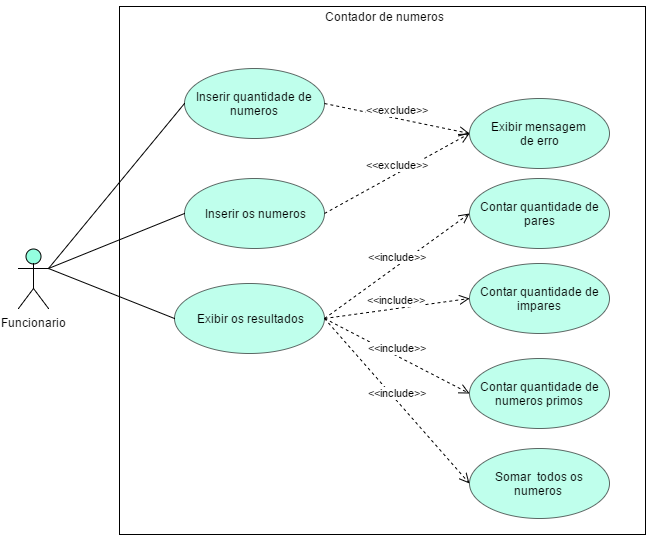

The diagram above was exported from draw.io. Its source (the exported page's mxGraphModel, read from the mxfile embedded in the PNG):
<mxGraphModel dx="1434" dy="804" grid="1" gridSize="10" guides="1" tooltips="1" connect="1" arrows="1" fold="1" page="1" pageScale="1" pageWidth="826" pageHeight="1169" background="#FFFFFF" math="0" shadow="0">
  <root>
    <mxCell id="0" />
    <mxCell id="1" parent="0" />
    <mxCell id="3d8832894e626290-1" value="Funcionario" style="shape=umlActor;verticalLabelPosition=bottom;labelBackgroundColor=#ffffff;verticalAlign=top;html=1;strokeWidth=1;fillColor=#94FFDF;" vertex="1" parent="1">
      <mxGeometry x="99" y="360" width="30" height="60" as="geometry" />
    </mxCell>
    <mxCell id="3d8832894e626290-3" value="Inserir quantidade de numeros" style="ellipse;whiteSpace=wrap;html=1;strokeWidth=1;gradientDirection=east;plain-yellow;fillColor=#94FFDF;gradientColor=none;strokeColor=#000000;opacity=60;" vertex="1" parent="1">
      <mxGeometry x="265" y="180" width="140" height="70" as="geometry" />
    </mxCell>
    <mxCell id="3d8832894e626290-4" value="Inserir os numeros" style="ellipse;whiteSpace=wrap;html=1;strokeWidth=1;strokeColor=#000000;fillColor=#94FFDF;opacity=60;" vertex="1" parent="1">
      <mxGeometry x="265" y="290" width="140" height="70" as="geometry" />
    </mxCell>
    <mxCell id="3d8832894e626290-14" value="" style="endArrow=none;html=1;exitX=1;exitY=0.3333333333333333;exitPerimeter=0;entryX=0;entryY=0.5;" edge="1" parent="1" source="3d8832894e626290-1" target="3d8832894e626290-3">
      <mxGeometry width="50" height="50" relative="1" as="geometry">
        <mxPoint x="10" y="60" as="sourcePoint" />
        <mxPoint x="60" y="10" as="targetPoint" />
      </mxGeometry>
    </mxCell>
    <mxCell id="3d8832894e626290-15" value="" style="endArrow=none;html=1;entryX=0;entryY=0.5;exitX=1;exitY=0.3333333333333333;exitPerimeter=0;" edge="1" parent="1" source="3d8832894e626290-1" target="3d8832894e626290-4">
      <mxGeometry width="50" height="50" relative="1" as="geometry">
        <mxPoint x="150" y="220" as="sourcePoint" />
        <mxPoint x="60" y="10" as="targetPoint" />
      </mxGeometry>
    </mxCell>
    <mxCell id="3d8832894e626290-16" style="edgeStyle=none;rounded=0;html=1;exitX=1;exitY=1;exitPerimeter=0;jettySize=auto;orthogonalLoop=1;" edge="1" parent="1" source="3d8832894e626290-1">
      <mxGeometry relative="1" as="geometry">
        <mxPoint x="129" y="420" as="targetPoint" />
      </mxGeometry>
    </mxCell>
    <mxCell id="3d8832894e626290-17" value="Contar quantidade de pares" style="ellipse;whiteSpace=wrap;html=1;strokeColor=#000000;strokeWidth=1;fillColor=#94FFDF;opacity=60;" vertex="1" parent="1">
      <mxGeometry x="550" y="290" width="140" height="70" as="geometry" />
    </mxCell>
    <mxCell id="3d8832894e626290-18" value="Contar quantidade de impares" style="ellipse;whiteSpace=wrap;html=1;strokeColor=#000000;strokeWidth=1;fillColor=#94FFDF;opacity=60;" vertex="1" parent="1">
      <mxGeometry x="550" y="375" width="140" height="70" as="geometry" />
    </mxCell>
    <mxCell id="3d8832894e626290-19" value="Contar quantidade de numeros primos" style="ellipse;whiteSpace=wrap;html=1;strokeColor=#000000;strokeWidth=1;fillColor=#94FFDF;opacity=60;" vertex="1" parent="1">
      <mxGeometry x="550" y="470" width="140" height="70" as="geometry" />
    </mxCell>
    <mxCell id="3d8832894e626290-20" value="Somar &amp;nbsp;todos os numeros&amp;nbsp;" style="ellipse;whiteSpace=wrap;html=1;strokeColor=#000000;strokeWidth=1;fillColor=#94FFDF;opacity=60;" vertex="1" parent="1">
      <mxGeometry x="550" y="560" width="140" height="70" as="geometry" />
    </mxCell>
    <mxCell id="3d8832894e626290-25" value="Exibir os resultados" style="ellipse;whiteSpace=wrap;html=1;strokeColor=#000000;strokeWidth=1;fillColor=#94FFDF;opacity=60;" vertex="1" parent="1">
      <mxGeometry x="255" y="395" width="150" height="70" as="geometry" />
    </mxCell>
    <mxCell id="3d8832894e626290-26" value="" style="endArrow=none;html=1;exitX=1;exitY=0.3333333333333333;exitPerimeter=0;entryX=0;entryY=0.5;" edge="1" parent="1" source="3d8832894e626290-1" target="3d8832894e626290-25">
      <mxGeometry width="50" height="50" relative="1" as="geometry">
        <mxPoint x="10" y="60" as="sourcePoint" />
        <mxPoint x="60" y="10" as="targetPoint" />
      </mxGeometry>
    </mxCell>
    <mxCell id="3d8832894e626290-27" value="&lt;span&gt;&amp;lt;&amp;lt;include&amp;gt;&amp;gt;&lt;/span&gt;" style="html=1;verticalAlign=bottom;endArrow=open;dashed=1;endSize=8;exitX=1;exitY=0.5;entryX=0;entryY=0.5;" edge="1" parent="1" source="3d8832894e626290-25" target="3d8832894e626290-17">
      <mxGeometry relative="1" as="geometry">
        <mxPoint x="90" y="10" as="sourcePoint" />
        <mxPoint x="10" y="10" as="targetPoint" />
      </mxGeometry>
    </mxCell>
    <mxCell id="3d8832894e626290-28" value="&lt;span&gt;&amp;lt;&amp;lt;include&amp;gt;&amp;gt;&lt;/span&gt;" style="html=1;verticalAlign=bottom;endArrow=open;dashed=1;endSize=8;exitX=1;exitY=0.5;entryX=0;entryY=0.5;" edge="1" parent="1" source="3d8832894e626290-25" target="3d8832894e626290-18">
      <mxGeometry relative="1" as="geometry">
        <mxPoint x="90" y="10" as="sourcePoint" />
        <mxPoint x="10" y="10" as="targetPoint" />
      </mxGeometry>
    </mxCell>
    <mxCell id="3d8832894e626290-29" value="&lt;span&gt;&amp;lt;&amp;lt;include&amp;gt;&amp;gt;&lt;/span&gt;" style="html=1;verticalAlign=bottom;endArrow=open;dashed=1;endSize=8;entryX=0;entryY=0.5;exitX=1;exitY=0.5;" edge="1" parent="1" source="3d8832894e626290-25" target="3d8832894e626290-19">
      <mxGeometry relative="1" as="geometry">
        <mxPoint x="410" y="440" as="sourcePoint" />
        <mxPoint x="10" y="-50" as="targetPoint" />
      </mxGeometry>
    </mxCell>
    <mxCell id="3d8832894e626290-30" value="&amp;lt;&amp;lt;include&amp;gt;&amp;gt;" style="html=1;verticalAlign=bottom;endArrow=open;dashed=1;endSize=8;exitX=1;exitY=0.5;entryX=0;entryY=0.5;" edge="1" parent="1" source="3d8832894e626290-25" target="3d8832894e626290-20">
      <mxGeometry relative="1" as="geometry">
        <mxPoint x="90" y="10" as="sourcePoint" />
        <mxPoint x="10" y="10" as="targetPoint" />
      </mxGeometry>
    </mxCell>
    <mxCell id="3d8832894e626290-33" value="" style="line;direction=south;html=1;perimeter=backbonePerimeter;points=[];outlineConnect=0;strokeColor=#000000;strokeWidth=1;fillColor=#94FFDF;gradientColor=none;" vertex="1" parent="1">
      <mxGeometry x="195" y="118" width="10" height="528" as="geometry" />
    </mxCell>
    <mxCell id="3d8832894e626290-34" value="" style="line;html=1;perimeter=backbonePerimeter;points=[];outlineConnect=0;strokeColor=#000000;strokeWidth=1;fillColor=#94FFDF;gradientColor=none;" vertex="1" parent="1">
      <mxGeometry x="201" y="113" width="525" height="10" as="geometry" />
    </mxCell>
    <mxCell id="3d8832894e626290-35" value="" style="line;direction=south;html=1;perimeter=backbonePerimeter;points=[];outlineConnect=0;strokeColor=#000000;strokeWidth=1;fillColor=#94FFDF;gradientColor=none;" vertex="1" parent="1">
      <mxGeometry x="721" y="118" width="10" height="528" as="geometry" />
    </mxCell>
    <mxCell id="3d8832894e626290-36" value="" style="line;html=1;perimeter=backbonePerimeter;points=[];outlineConnect=0;strokeColor=#000000;strokeWidth=1;fillColor=#94FFDF;gradientColor=none;" vertex="1" parent="1">
      <mxGeometry x="200" y="641" width="525" height="10" as="geometry" />
    </mxCell>
    <mxCell id="3d8832894e626290-37" value="Contador de numeros" style="text;html=1;strokeColor=none;fillColor=none;align=center;verticalAlign=middle;whiteSpace=wrap;overflow=hidden;" vertex="1" parent="1">
      <mxGeometry x="377" y="118" width="174" height="20" as="geometry" />
    </mxCell>
    <mxCell id="3261c49f1d83f480-2" value="Exibir mensagem &lt;br&gt;de erro&lt;br&gt;" style="ellipse;whiteSpace=wrap;html=1;strokeWidth=1;strokeColor=#000000;fillColor=#94FFDF;opacity=60;" vertex="1" parent="1">
      <mxGeometry x="550" y="210" width="140" height="70" as="geometry" />
    </mxCell>
    <mxCell id="3261c49f1d83f480-3" value="&amp;lt;&amp;lt;exclude&amp;gt;&amp;gt;" style="html=1;verticalAlign=bottom;endArrow=open;dashed=1;endSize=8;exitX=1;exitY=0.5;entryX=0;entryY=0.5;" edge="1" parent="1" source="3d8832894e626290-4" target="3261c49f1d83f480-2">
      <mxGeometry relative="1" as="geometry">
        <mxPoint x="90" y="70" as="sourcePoint" />
        <mxPoint x="10" y="70" as="targetPoint" />
      </mxGeometry>
    </mxCell>
    <mxCell id="5e7594a7adaf6920-2" value="&amp;lt;&amp;lt;exclude&amp;gt;&amp;gt;" style="html=1;verticalAlign=bottom;endArrow=open;dashed=1;endSize=8;exitX=1;exitY=0.5;entryX=0;entryY=0.5;" edge="1" parent="1" source="3d8832894e626290-3" target="3261c49f1d83f480-2">
      <mxGeometry x="415" y="255" as="geometry">
        <mxPoint x="415" y="335" as="sourcePoint" />
        <mxPoint x="540" y="250" as="targetPoint" />
      </mxGeometry>
    </mxCell>
  </root>
</mxGraphModel>